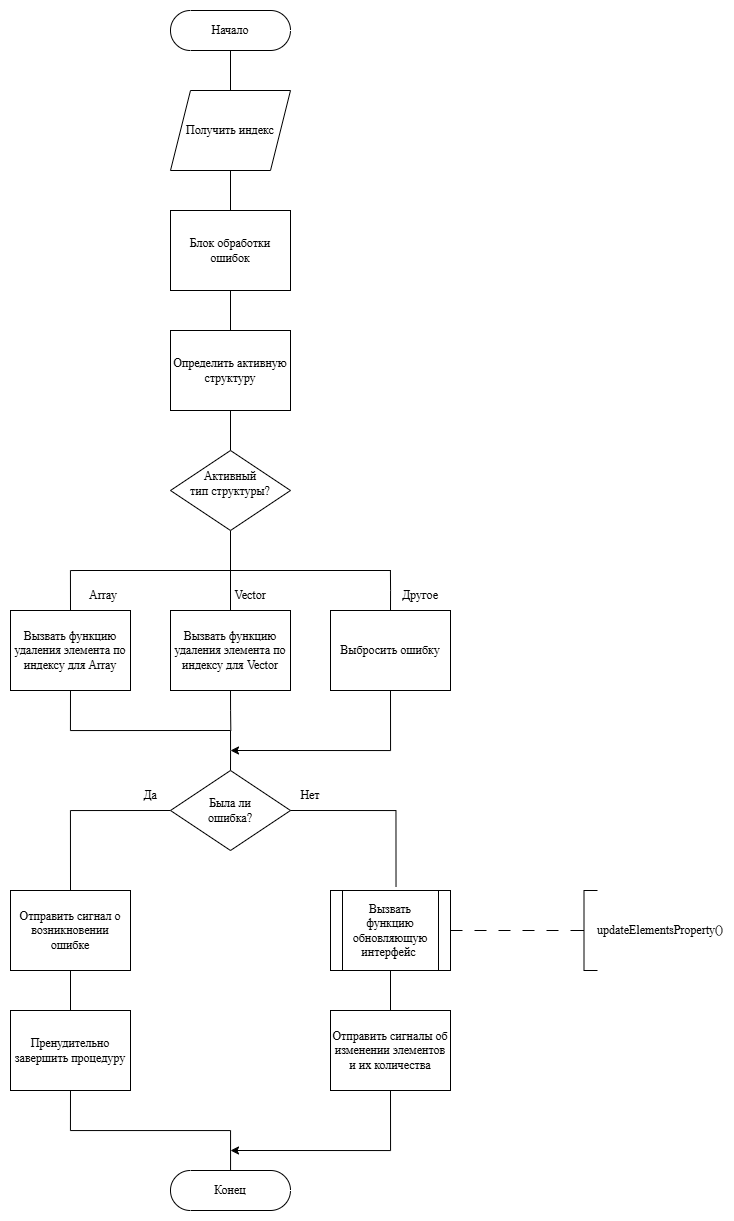

The diagram above was exported from draw.io. Its source (the exported page's mxGraphModel, read from the mxfile embedded in the PNG):
<mxGraphModel dx="587" dy="1011" grid="1" gridSize="10" guides="1" tooltips="1" connect="1" arrows="1" fold="1" page="1" pageScale="1" pageWidth="827" pageHeight="1169" math="0" shadow="0">
  <root>
    <mxCell id="0" />
    <mxCell id="1" parent="0" />
    <mxCell id="jw_HZWXahMBS9VNf8jpt-1" edge="1" parent="1" source="jw_HZWXahMBS9VNf8jpt-2" style="edgeStyle=orthogonalEdgeStyle;rounded=0;orthogonalLoop=1;jettySize=auto;html=1;exitX=0.5;exitY=0.5;exitDx=0;exitDy=20;exitPerimeter=0;entryX=0.5;entryY=0;entryDx=0;entryDy=0;endArrow=none;endFill=0;fontFamily=Times New Roman;" target="jw_HZWXahMBS9VNf8jpt-42">
      <mxGeometry relative="1" as="geometry" />
    </mxCell>
    <mxCell id="jw_HZWXahMBS9VNf8jpt-2" parent="1" style="html=1;dashed=0;whiteSpace=wrap;shape=mxgraph.dfd.start;fontFamily=Times New Roman;" value="Начало" vertex="1">
      <mxGeometry height="40" width="120" x="440" y="480" as="geometry" />
    </mxCell>
    <mxCell id="jw_HZWXahMBS9VNf8jpt-49" edge="1" parent="1" source="jw_HZWXahMBS9VNf8jpt-8" style="edgeStyle=orthogonalEdgeStyle;rounded=0;orthogonalLoop=1;jettySize=auto;html=1;exitX=0.5;exitY=1;exitDx=0;exitDy=0;entryX=0.5;entryY=0;entryDx=0;entryDy=0;endArrow=none;endFill=0;fontFamily=Times New Roman;" target="jw_HZWXahMBS9VNf8jpt-10">
      <mxGeometry relative="1" as="geometry" />
    </mxCell>
    <mxCell id="jw_HZWXahMBS9VNf8jpt-8" parent="1" style="rounded=0;whiteSpace=wrap;html=1;fontFamily=Times New Roman;" value="Блок обработки ошибок" vertex="1">
      <mxGeometry height="80" width="120" x="440" y="679.9999999999999" as="geometry" />
    </mxCell>
    <mxCell id="jw_HZWXahMBS9VNf8jpt-9" edge="1" parent="1" source="jw_HZWXahMBS9VNf8jpt-10" style="edgeStyle=orthogonalEdgeStyle;rounded=0;orthogonalLoop=1;jettySize=auto;html=1;exitX=0.5;exitY=1;exitDx=0;exitDy=0;entryX=0.5;entryY=0;entryDx=0;entryDy=0;endArrow=none;endFill=0;fontFamily=Times New Roman;" target="jw_HZWXahMBS9VNf8jpt-13">
      <mxGeometry relative="1" as="geometry" />
    </mxCell>
    <mxCell id="jw_HZWXahMBS9VNf8jpt-10" parent="1" style="rounded=0;whiteSpace=wrap;html=1;fontFamily=Times New Roman;" value="Определить активную структуру" vertex="1">
      <mxGeometry height="80" width="120" x="440" y="799.9999999999999" as="geometry" />
    </mxCell>
    <mxCell id="jw_HZWXahMBS9VNf8jpt-11" edge="1" parent="1" style="endArrow=none;html=1;rounded=0;jumpStyle=none;curved=0;sourcePerimeterSpacing=2;fontFamily=Times New Roman;" value="">
      <mxGeometry height="50" relative="1" width="50" as="geometry">
        <mxPoint x="350" y="1040" as="sourcePoint" />
        <mxPoint x="660.432" y="1040" as="targetPoint" />
      </mxGeometry>
    </mxCell>
    <mxCell id="jw_HZWXahMBS9VNf8jpt-12" edge="1" parent="1" source="jw_HZWXahMBS9VNf8jpt-13" style="edgeStyle=orthogonalEdgeStyle;rounded=0;orthogonalLoop=1;jettySize=auto;html=1;exitX=0.5;exitY=1;exitDx=0;exitDy=0;entryX=0.5;entryY=0;entryDx=0;entryDy=0;endArrow=none;endFill=0;fontFamily=Times New Roman;" target="jw_HZWXahMBS9VNf8jpt-18">
      <mxGeometry relative="1" as="geometry" />
    </mxCell>
    <mxCell id="jw_HZWXahMBS9VNf8jpt-13" parent="1" style="rhombus;whiteSpace=wrap;html=1;fontFamily=Times New Roman;verticalAlign=middle;spacingTop=-13;" value="Активный&lt;br&gt;&lt;div&gt;тип&amp;nbsp;&lt;span style=&quot;background-color: transparent; color: light-dark(rgb(0, 0, 0), rgb(255, 255, 255));&quot;&gt;структуры?&lt;/span&gt;&lt;/div&gt;" vertex="1">
      <mxGeometry height="80" width="120" x="440" y="920" as="geometry" />
    </mxCell>
    <mxCell id="jw_HZWXahMBS9VNf8jpt-14" edge="1" parent="1" source="jw_HZWXahMBS9VNf8jpt-16" style="edgeStyle=orthogonalEdgeStyle;rounded=0;orthogonalLoop=1;jettySize=auto;html=1;exitX=0.5;exitY=0;exitDx=0;exitDy=0;endArrow=none;endFill=0;fontFamily=Times New Roman;">
      <mxGeometry relative="1" as="geometry">
        <Array as="points">
          <mxPoint x="340" y="1040" />
        </Array>
        <mxPoint x="349.9767441860465" y="1040" as="targetPoint" />
      </mxGeometry>
    </mxCell>
    <mxCell id="1t9CAUDdANZl9DQ1iWSF-2" edge="1" parent="1" source="jw_HZWXahMBS9VNf8jpt-16" style="edgeStyle=orthogonalEdgeStyle;rounded=0;orthogonalLoop=1;jettySize=auto;html=1;exitX=0.5;exitY=1;exitDx=0;exitDy=0;endArrow=none;endFill=0;fontFamily=Times New Roman;">
      <mxGeometry relative="1" as="geometry">
        <Array as="points">
          <mxPoint x="340" y="1200" />
        </Array>
        <mxPoint x="500" y="1200" as="targetPoint" />
      </mxGeometry>
    </mxCell>
    <mxCell id="jw_HZWXahMBS9VNf8jpt-16" parent="1" style="rounded=0;whiteSpace=wrap;html=1;fontFamily=Times New Roman;" value="Вызвать функцию удаления элемента по индексу для Array" vertex="1">
      <mxGeometry height="80" width="120" x="280" y="1080" as="geometry" />
    </mxCell>
    <mxCell id="jw_HZWXahMBS9VNf8jpt-17" edge="1" parent="1" source="jw_HZWXahMBS9VNf8jpt-18" style="edgeStyle=orthogonalEdgeStyle;rounded=0;orthogonalLoop=1;jettySize=auto;html=1;exitX=0.5;exitY=1;exitDx=0;exitDy=0;endArrow=none;endFill=0;fontFamily=Times New Roman;">
      <mxGeometry relative="1" as="geometry">
        <mxPoint x="500.33333333333326" y="1200.0000000000002" as="targetPoint" />
      </mxGeometry>
    </mxCell>
    <mxCell id="jw_HZWXahMBS9VNf8jpt-18" parent="1" style="rounded=0;whiteSpace=wrap;html=1;fontFamily=Times New Roman;" value="Вызвать функцию удаления элемента по индексу для&amp;nbsp;Vector" vertex="1">
      <mxGeometry height="80" width="120" x="440" y="1080" as="geometry" />
    </mxCell>
    <mxCell id="jw_HZWXahMBS9VNf8jpt-19" edge="1" parent="1" source="jw_HZWXahMBS9VNf8jpt-20" style="edgeStyle=orthogonalEdgeStyle;rounded=0;orthogonalLoop=1;jettySize=auto;html=1;exitX=0.5;exitY=1;exitDx=0;exitDy=0;entryX=0.5;entryY=0;entryDx=0;entryDy=0;endArrow=none;endFill=0;fontFamily=Times New Roman;" target="jw_HZWXahMBS9VNf8jpt-36">
      <mxGeometry relative="1" as="geometry" />
    </mxCell>
    <mxCell id="jw_HZWXahMBS9VNf8jpt-20" parent="1" style="shape=process;whiteSpace=wrap;html=1;backgroundOutline=1;fontFamily=Times New Roman;" value="Вызвать&lt;div&gt;функцию обновляющую интерфейс&amp;nbsp;&lt;/div&gt;" vertex="1">
      <mxGeometry height="80" width="120" x="600" y="1360" as="geometry" />
    </mxCell>
    <mxCell id="jw_HZWXahMBS9VNf8jpt-21" parent="1" style="strokeWidth=1;html=1;shape=mxgraph.flowchart.annotation_2;align=left;labelPosition=right;pointerEvents=1;fontFamily=Times New Roman;" value="" vertex="1">
      <mxGeometry height="80" width="27" x="840" y="1360" as="geometry" />
    </mxCell>
    <mxCell id="jw_HZWXahMBS9VNf8jpt-22" edge="1" parent="1" source="jw_HZWXahMBS9VNf8jpt-20" style="edgeStyle=orthogonalEdgeStyle;rounded=0;orthogonalLoop=1;jettySize=auto;html=1;exitX=1;exitY=0.5;exitDx=0;exitDy=0;entryX=0;entryY=0.5;entryDx=0;entryDy=0;entryPerimeter=0;endArrow=none;endFill=0;dashed=1;dashPattern=12 12;fontFamily=Times New Roman;" target="jw_HZWXahMBS9VNf8jpt-21">
      <mxGeometry relative="1" as="geometry" />
    </mxCell>
    <mxCell id="jw_HZWXahMBS9VNf8jpt-23" parent="1" style="text;html=1;whiteSpace=wrap;strokeColor=none;fillColor=none;align=center;verticalAlign=middle;rounded=0;fontFamily=Times New Roman;" value="updateElementsProperty()" vertex="1">
      <mxGeometry height="30" width="60" x="900" y="1385" as="geometry" />
    </mxCell>
    <mxCell id="jw_HZWXahMBS9VNf8jpt-24" parent="1" style="text;html=1;whiteSpace=wrap;strokeColor=none;fillColor=none;align=center;verticalAlign=middle;rounded=0;fontFamily=Times New Roman;" value="Array" vertex="1">
      <mxGeometry height="30" width="60" x="343" y="1050" as="geometry" />
    </mxCell>
    <mxCell id="jw_HZWXahMBS9VNf8jpt-25" parent="1" style="text;html=1;whiteSpace=wrap;strokeColor=none;fillColor=none;align=center;verticalAlign=middle;rounded=0;fontFamily=Times New Roman;" value="Vector" vertex="1">
      <mxGeometry height="30" width="60" x="490" y="1050" as="geometry" />
    </mxCell>
    <mxCell id="jw_HZWXahMBS9VNf8jpt-27" edge="1" parent="1" source="jw_HZWXahMBS9VNf8jpt-29" style="edgeStyle=orthogonalEdgeStyle;rounded=0;orthogonalLoop=1;jettySize=auto;html=1;exitX=0.5;exitY=0;exitDx=0;exitDy=0;endArrow=none;endFill=0;fontFamily=Times New Roman;">
      <mxGeometry relative="1" as="geometry">
        <mxPoint x="500" y="1200" as="targetPoint" />
      </mxGeometry>
    </mxCell>
    <mxCell id="jw_HZWXahMBS9VNf8jpt-28" edge="1" parent="1" source="jw_HZWXahMBS9VNf8jpt-29" style="edgeStyle=orthogonalEdgeStyle;rounded=0;orthogonalLoop=1;jettySize=auto;html=1;exitX=0;exitY=0.5;exitDx=0;exitDy=0;entryX=0.5;entryY=0;entryDx=0;entryDy=0;endArrow=none;endFill=0;fontFamily=Times New Roman;" target="jw_HZWXahMBS9VNf8jpt-31">
      <mxGeometry relative="1" as="geometry" />
    </mxCell>
    <mxCell id="jw_HZWXahMBS9VNf8jpt-29" parent="1" style="rhombus;whiteSpace=wrap;html=1;fontFamily=Times New Roman;" value="Была ли&lt;div&gt;ошибка?&lt;/div&gt;" vertex="1">
      <mxGeometry height="80" width="120" x="440" y="1240" as="geometry" />
    </mxCell>
    <mxCell id="jw_HZWXahMBS9VNf8jpt-30" edge="1" parent="1" source="jw_HZWXahMBS9VNf8jpt-31" style="edgeStyle=orthogonalEdgeStyle;rounded=0;orthogonalLoop=1;jettySize=auto;html=1;exitX=0.5;exitY=1;exitDx=0;exitDy=0;entryX=0.5;entryY=0;entryDx=0;entryDy=0;endArrow=none;endFill=0;fontFamily=Times New Roman;" target="jw_HZWXahMBS9VNf8jpt-34">
      <mxGeometry relative="1" as="geometry" />
    </mxCell>
    <mxCell id="jw_HZWXahMBS9VNf8jpt-31" parent="1" style="rounded=0;whiteSpace=wrap;html=1;fontFamily=Times New Roman;" value="Отправить сигнал о возникновении ошибке" vertex="1">
      <mxGeometry height="80" width="120" x="280" y="1360" as="geometry" />
    </mxCell>
    <mxCell id="jw_HZWXahMBS9VNf8jpt-32" parent="1" style="text;html=1;whiteSpace=wrap;strokeColor=none;fillColor=none;align=center;verticalAlign=middle;rounded=0;fontFamily=Times New Roman;" value="Да" vertex="1">
      <mxGeometry height="30" width="60" x="390" y="1250" as="geometry" />
    </mxCell>
    <mxCell id="jw_HZWXahMBS9VNf8jpt-33" edge="1" parent="1" source="jw_HZWXahMBS9VNf8jpt-34" style="edgeStyle=orthogonalEdgeStyle;rounded=0;orthogonalLoop=1;jettySize=auto;html=1;exitX=0.5;exitY=1;exitDx=0;exitDy=0;endArrow=none;endFill=0;fontFamily=Times New Roman;" target="jw_HZWXahMBS9VNf8jpt-39">
      <mxGeometry relative="1" as="geometry" />
    </mxCell>
    <mxCell id="jw_HZWXahMBS9VNf8jpt-34" parent="1" style="rounded=0;whiteSpace=wrap;html=1;fontFamily=Times New Roman;" value="Пренудительно завершить процедуру" vertex="1">
      <mxGeometry height="80" width="120" x="280" y="1480" as="geometry" />
    </mxCell>
    <mxCell id="jw_HZWXahMBS9VNf8jpt-35" edge="1" parent="1" source="jw_HZWXahMBS9VNf8jpt-36" style="edgeStyle=orthogonalEdgeStyle;rounded=0;orthogonalLoop=1;jettySize=auto;html=1;exitX=0.5;exitY=1;exitDx=0;exitDy=0;fontFamily=Times New Roman;">
      <mxGeometry relative="1" as="geometry">
        <Array as="points">
          <mxPoint x="660" y="1620" />
        </Array>
        <mxPoint x="500" y="1620" as="targetPoint" />
      </mxGeometry>
    </mxCell>
    <mxCell id="jw_HZWXahMBS9VNf8jpt-36" parent="1" style="rounded=0;whiteSpace=wrap;html=1;fontFamily=Times New Roman;" value="Отправить сигналы об изменении элементов и их количества" vertex="1">
      <mxGeometry height="80" width="120" x="600" y="1480" as="geometry" />
    </mxCell>
    <mxCell id="jw_HZWXahMBS9VNf8jpt-37" edge="1" parent="1" source="jw_HZWXahMBS9VNf8jpt-29" style="edgeStyle=orthogonalEdgeStyle;rounded=0;orthogonalLoop=1;jettySize=auto;html=1;exitX=1;exitY=0.5;exitDx=0;exitDy=0;entryX=0.546;entryY=-0.046;entryDx=0;entryDy=0;entryPerimeter=0;endArrow=none;endFill=0;fontFamily=Times New Roman;" target="jw_HZWXahMBS9VNf8jpt-20">
      <mxGeometry relative="1" as="geometry" />
    </mxCell>
    <mxCell id="jw_HZWXahMBS9VNf8jpt-38" parent="1" style="text;html=1;whiteSpace=wrap;strokeColor=none;fillColor=none;align=center;verticalAlign=middle;rounded=0;fontFamily=Times New Roman;" value="Нет" vertex="1">
      <mxGeometry height="30" width="60" x="550" y="1250" as="geometry" />
    </mxCell>
    <mxCell id="jw_HZWXahMBS9VNf8jpt-39" parent="1" style="html=1;dashed=0;whiteSpace=wrap;shape=mxgraph.dfd.start;fontFamily=Times New Roman;" value="Конец" vertex="1">
      <mxGeometry height="40" width="120" x="440" y="1640" as="geometry" />
    </mxCell>
    <mxCell id="jw_HZWXahMBS9VNf8jpt-41" edge="1" parent="1" source="jw_HZWXahMBS9VNf8jpt-42" style="edgeStyle=orthogonalEdgeStyle;rounded=0;orthogonalLoop=1;jettySize=auto;html=1;exitX=0.5;exitY=1;exitDx=0;exitDy=0;entryX=0.5;entryY=0;entryDx=0;entryDy=0;endArrow=none;endFill=0;fontFamily=Times New Roman;" target="jw_HZWXahMBS9VNf8jpt-8">
      <mxGeometry relative="1" as="geometry" />
    </mxCell>
    <mxCell id="jw_HZWXahMBS9VNf8jpt-42" parent="1" style="shape=parallelogram;perimeter=parallelogramPerimeter;whiteSpace=wrap;html=1;fixedSize=1;fontFamily=Times New Roman;" value="&lt;span style=&quot;&quot;&gt;Получить&lt;/span&gt;&lt;span style=&quot;background-color: transparent; color: light-dark(rgb(0, 0, 0), rgb(255, 255, 255));&quot;&gt;&amp;nbsp;индекс&lt;/span&gt;" vertex="1">
      <mxGeometry height="80" width="120" x="440" y="560" as="geometry" />
    </mxCell>
    <mxCell id="jw_HZWXahMBS9VNf8jpt-43" edge="1" parent="1" source="jw_HZWXahMBS9VNf8jpt-45" style="edgeStyle=orthogonalEdgeStyle;rounded=0;orthogonalLoop=1;jettySize=auto;html=1;exitX=0.5;exitY=0;exitDx=0;exitDy=0;endArrow=none;endFill=0;fontFamily=Times New Roman;">
      <mxGeometry relative="1" as="geometry">
        <mxPoint x="659.9310344827586" y="1040" as="targetPoint" />
      </mxGeometry>
    </mxCell>
    <mxCell id="1t9CAUDdANZl9DQ1iWSF-1" edge="1" parent="1" source="jw_HZWXahMBS9VNf8jpt-45" style="edgeStyle=orthogonalEdgeStyle;rounded=0;orthogonalLoop=1;jettySize=auto;html=1;exitX=0.5;exitY=1;exitDx=0;exitDy=0;fontFamily=Times New Roman;">
      <mxGeometry relative="1" as="geometry">
        <Array as="points">
          <mxPoint x="660" y="1220" />
        </Array>
        <mxPoint x="500" y="1220" as="targetPoint" />
      </mxGeometry>
    </mxCell>
    <mxCell id="jw_HZWXahMBS9VNf8jpt-45" parent="1" style="rounded=0;whiteSpace=wrap;html=1;fontFamily=Times New Roman;" value="Выбросить ошибку" vertex="1">
      <mxGeometry height="80" width="120" x="600" y="1080" as="geometry" />
    </mxCell>
    <mxCell id="jw_HZWXahMBS9VNf8jpt-46" edge="1" parent="1" style="endArrow=none;html=1;rounded=0;jumpStyle=none;curved=0;sourcePerimeterSpacing=2;fontFamily=Times New Roman;" value="">
      <mxGeometry height="50" relative="1" width="50" as="geometry">
        <mxPoint x="349.475" y="1040" as="sourcePoint" />
        <mxPoint x="650" y="1040" as="targetPoint" />
      </mxGeometry>
    </mxCell>
    <mxCell id="jw_HZWXahMBS9VNf8jpt-47" parent="1" style="text;html=1;whiteSpace=wrap;strokeColor=none;fillColor=none;align=center;verticalAlign=middle;rounded=0;fontFamily=Times New Roman;" value="Другое" vertex="1">
      <mxGeometry height="30" width="60" x="660" y="1050" as="geometry" />
    </mxCell>
  </root>
</mxGraphModel>